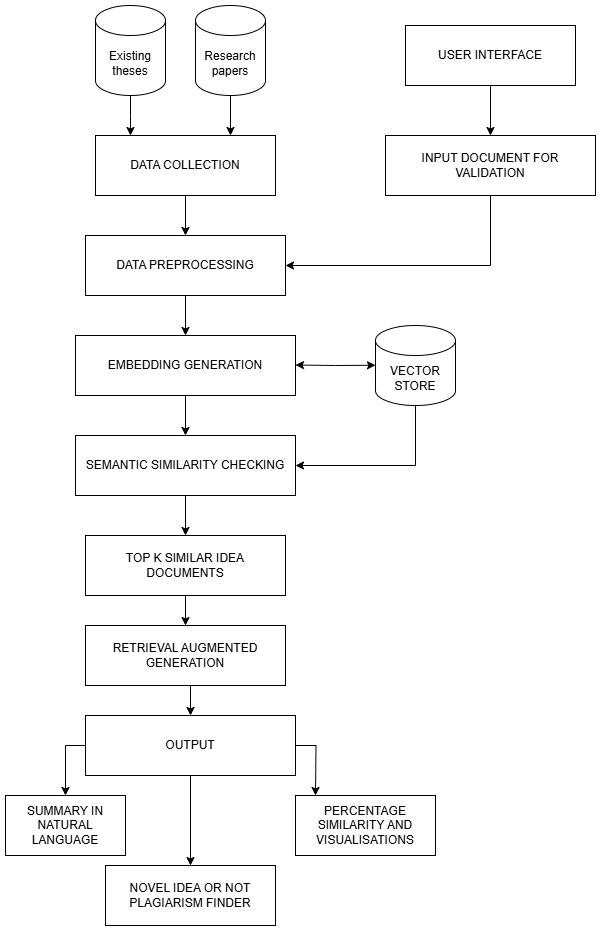

The diagram above was exported from draw.io. Its source (the exported page's mxGraphModel, read from the mxfile embedded in the PNG):
<mxGraphModel dx="1042" dy="565" grid="1" gridSize="10" guides="1" tooltips="1" connect="1" arrows="1" fold="1" page="1" pageScale="1" pageWidth="827" pageHeight="1169" math="0" shadow="0">
  <root>
    <mxCell id="WIyWlLk6GJQsqaUBKTNV-0" />
    <mxCell id="WIyWlLk6GJQsqaUBKTNV-1" parent="WIyWlLk6GJQsqaUBKTNV-0" />
    <mxCell id="Ovsgd2b5gnFbPPU3xYLJ-8" style="edgeStyle=orthogonalEdgeStyle;rounded=0;orthogonalLoop=1;jettySize=auto;html=1;exitX=0.5;exitY=1;exitDx=0;exitDy=0;exitPerimeter=0;entryX=0.75;entryY=0;entryDx=0;entryDy=0;" edge="1" parent="WIyWlLk6GJQsqaUBKTNV-1" source="Ovsgd2b5gnFbPPU3xYLJ-0" target="Ovsgd2b5gnFbPPU3xYLJ-2">
      <mxGeometry relative="1" as="geometry" />
    </mxCell>
    <mxCell id="Ovsgd2b5gnFbPPU3xYLJ-0" value="Research papers" style="shape=cylinder3;whiteSpace=wrap;html=1;boundedLbl=1;backgroundOutline=1;size=15;" vertex="1" parent="WIyWlLk6GJQsqaUBKTNV-1">
      <mxGeometry x="350" width="70" height="90" as="geometry" />
    </mxCell>
    <mxCell id="Ovsgd2b5gnFbPPU3xYLJ-1" value="Existing theses" style="shape=cylinder3;whiteSpace=wrap;html=1;boundedLbl=1;backgroundOutline=1;size=15;" vertex="1" parent="WIyWlLk6GJQsqaUBKTNV-1">
      <mxGeometry x="250" width="70" height="90" as="geometry" />
    </mxCell>
    <mxCell id="Ovsgd2b5gnFbPPU3xYLJ-10" value="" style="edgeStyle=orthogonalEdgeStyle;rounded=0;orthogonalLoop=1;jettySize=auto;html=1;" edge="1" parent="WIyWlLk6GJQsqaUBKTNV-1" source="Ovsgd2b5gnFbPPU3xYLJ-2" target="Ovsgd2b5gnFbPPU3xYLJ-9">
      <mxGeometry relative="1" as="geometry" />
    </mxCell>
    <mxCell id="Ovsgd2b5gnFbPPU3xYLJ-2" value="DATA COLLECTION" style="rounded=0;whiteSpace=wrap;html=1;" vertex="1" parent="WIyWlLk6GJQsqaUBKTNV-1">
      <mxGeometry x="250" y="130" width="180" height="60" as="geometry" />
    </mxCell>
    <mxCell id="Ovsgd2b5gnFbPPU3xYLJ-7" style="edgeStyle=orthogonalEdgeStyle;rounded=0;orthogonalLoop=1;jettySize=auto;html=1;exitX=0.5;exitY=1;exitDx=0;exitDy=0;exitPerimeter=0;" edge="1" parent="WIyWlLk6GJQsqaUBKTNV-1" source="Ovsgd2b5gnFbPPU3xYLJ-1">
      <mxGeometry relative="1" as="geometry">
        <mxPoint x="285" y="130" as="targetPoint" />
      </mxGeometry>
    </mxCell>
    <mxCell id="Ovsgd2b5gnFbPPU3xYLJ-12" value="" style="edgeStyle=orthogonalEdgeStyle;rounded=0;orthogonalLoop=1;jettySize=auto;html=1;" edge="1" parent="WIyWlLk6GJQsqaUBKTNV-1" source="Ovsgd2b5gnFbPPU3xYLJ-9" target="Ovsgd2b5gnFbPPU3xYLJ-11">
      <mxGeometry relative="1" as="geometry" />
    </mxCell>
    <mxCell id="Ovsgd2b5gnFbPPU3xYLJ-9" value="DATA PREPROCESSING" style="whiteSpace=wrap;html=1;rounded=0;" vertex="1" parent="WIyWlLk6GJQsqaUBKTNV-1">
      <mxGeometry x="240" y="230" width="200" height="60" as="geometry" />
    </mxCell>
    <mxCell id="Ovsgd2b5gnFbPPU3xYLJ-14" value="" style="edgeStyle=orthogonalEdgeStyle;rounded=0;orthogonalLoop=1;jettySize=auto;html=1;" edge="1" parent="WIyWlLk6GJQsqaUBKTNV-1" source="Ovsgd2b5gnFbPPU3xYLJ-11" target="Ovsgd2b5gnFbPPU3xYLJ-13">
      <mxGeometry relative="1" as="geometry" />
    </mxCell>
    <mxCell id="Ovsgd2b5gnFbPPU3xYLJ-11" value="EMBEDDING GENERATION" style="whiteSpace=wrap;html=1;rounded=0;" vertex="1" parent="WIyWlLk6GJQsqaUBKTNV-1">
      <mxGeometry x="230" y="330" width="220" height="60" as="geometry" />
    </mxCell>
    <mxCell id="Ovsgd2b5gnFbPPU3xYLJ-24" value="" style="edgeStyle=orthogonalEdgeStyle;rounded=0;orthogonalLoop=1;jettySize=auto;html=1;" edge="1" parent="WIyWlLk6GJQsqaUBKTNV-1" source="Ovsgd2b5gnFbPPU3xYLJ-13" target="Ovsgd2b5gnFbPPU3xYLJ-23">
      <mxGeometry relative="1" as="geometry" />
    </mxCell>
    <mxCell id="Ovsgd2b5gnFbPPU3xYLJ-13" value="SEMANTIC SIMILARITY CHECKING" style="whiteSpace=wrap;html=1;rounded=0;" vertex="1" parent="WIyWlLk6GJQsqaUBKTNV-1">
      <mxGeometry x="230" y="430" width="220" height="60" as="geometry" />
    </mxCell>
    <mxCell id="Ovsgd2b5gnFbPPU3xYLJ-17" value="" style="edgeStyle=orthogonalEdgeStyle;rounded=0;orthogonalLoop=1;jettySize=auto;html=1;" edge="1" parent="WIyWlLk6GJQsqaUBKTNV-1" source="Ovsgd2b5gnFbPPU3xYLJ-15" target="Ovsgd2b5gnFbPPU3xYLJ-16">
      <mxGeometry relative="1" as="geometry" />
    </mxCell>
    <mxCell id="Ovsgd2b5gnFbPPU3xYLJ-15" value="USER INTERFACE" style="rounded=0;whiteSpace=wrap;html=1;" vertex="1" parent="WIyWlLk6GJQsqaUBKTNV-1">
      <mxGeometry x="560" y="20" width="170" height="60" as="geometry" />
    </mxCell>
    <mxCell id="Ovsgd2b5gnFbPPU3xYLJ-18" style="edgeStyle=orthogonalEdgeStyle;rounded=0;orthogonalLoop=1;jettySize=auto;html=1;exitX=0.5;exitY=1;exitDx=0;exitDy=0;entryX=1;entryY=0.5;entryDx=0;entryDy=0;" edge="1" parent="WIyWlLk6GJQsqaUBKTNV-1" source="Ovsgd2b5gnFbPPU3xYLJ-16" target="Ovsgd2b5gnFbPPU3xYLJ-9">
      <mxGeometry relative="1" as="geometry" />
    </mxCell>
    <mxCell id="Ovsgd2b5gnFbPPU3xYLJ-16" value="INPUT DOCUMENT FOR VALIDATION" style="whiteSpace=wrap;html=1;rounded=0;" vertex="1" parent="WIyWlLk6GJQsqaUBKTNV-1">
      <mxGeometry x="540" y="130" width="210" height="60" as="geometry" />
    </mxCell>
    <mxCell id="Ovsgd2b5gnFbPPU3xYLJ-22" style="edgeStyle=orthogonalEdgeStyle;rounded=0;orthogonalLoop=1;jettySize=auto;html=1;exitX=0.5;exitY=1;exitDx=0;exitDy=0;exitPerimeter=0;entryX=1;entryY=0.5;entryDx=0;entryDy=0;" edge="1" parent="WIyWlLk6GJQsqaUBKTNV-1" source="Ovsgd2b5gnFbPPU3xYLJ-19" target="Ovsgd2b5gnFbPPU3xYLJ-13">
      <mxGeometry relative="1" as="geometry" />
    </mxCell>
    <mxCell id="Ovsgd2b5gnFbPPU3xYLJ-19" value="VECTOR STORE" style="shape=cylinder3;whiteSpace=wrap;html=1;boundedLbl=1;backgroundOutline=1;size=15;" vertex="1" parent="WIyWlLk6GJQsqaUBKTNV-1">
      <mxGeometry x="530" y="320" width="80" height="80" as="geometry" />
    </mxCell>
    <mxCell id="Ovsgd2b5gnFbPPU3xYLJ-21" value="" style="endArrow=classic;startArrow=classic;html=1;rounded=0;" edge="1" parent="WIyWlLk6GJQsqaUBKTNV-1">
      <mxGeometry width="50" height="50" relative="1" as="geometry">
        <mxPoint x="450" y="359.5" as="sourcePoint" />
        <mxPoint x="530" y="359.75" as="targetPoint" />
        <Array as="points">
          <mxPoint x="490" y="360" />
        </Array>
      </mxGeometry>
    </mxCell>
    <mxCell id="Ovsgd2b5gnFbPPU3xYLJ-26" value="" style="edgeStyle=orthogonalEdgeStyle;rounded=0;orthogonalLoop=1;jettySize=auto;html=1;" edge="1" parent="WIyWlLk6GJQsqaUBKTNV-1" source="Ovsgd2b5gnFbPPU3xYLJ-23" target="Ovsgd2b5gnFbPPU3xYLJ-25">
      <mxGeometry relative="1" as="geometry" />
    </mxCell>
    <mxCell id="Ovsgd2b5gnFbPPU3xYLJ-23" value="TOP K SIMILAR IDEA DOCUMENTS" style="whiteSpace=wrap;html=1;rounded=0;" vertex="1" parent="WIyWlLk6GJQsqaUBKTNV-1">
      <mxGeometry x="240" y="530" width="200" height="60" as="geometry" />
    </mxCell>
    <mxCell id="Ovsgd2b5gnFbPPU3xYLJ-28" style="edgeStyle=orthogonalEdgeStyle;rounded=0;orthogonalLoop=1;jettySize=auto;html=1;exitX=0.5;exitY=1;exitDx=0;exitDy=0;entryX=0.5;entryY=0;entryDx=0;entryDy=0;" edge="1" parent="WIyWlLk6GJQsqaUBKTNV-1" source="Ovsgd2b5gnFbPPU3xYLJ-25" target="Ovsgd2b5gnFbPPU3xYLJ-27">
      <mxGeometry relative="1" as="geometry" />
    </mxCell>
    <mxCell id="Ovsgd2b5gnFbPPU3xYLJ-25" value="RETRIEVAL AUGMENTED GENERATION" style="whiteSpace=wrap;html=1;rounded=0;" vertex="1" parent="WIyWlLk6GJQsqaUBKTNV-1">
      <mxGeometry x="240" y="620" width="200" height="60" as="geometry" />
    </mxCell>
    <mxCell id="Ovsgd2b5gnFbPPU3xYLJ-31" style="edgeStyle=orthogonalEdgeStyle;rounded=0;orthogonalLoop=1;jettySize=auto;html=1;exitX=0;exitY=0.5;exitDx=0;exitDy=0;" edge="1" parent="WIyWlLk6GJQsqaUBKTNV-1" source="Ovsgd2b5gnFbPPU3xYLJ-27">
      <mxGeometry relative="1" as="geometry">
        <mxPoint x="220" y="790" as="targetPoint" />
      </mxGeometry>
    </mxCell>
    <mxCell id="Ovsgd2b5gnFbPPU3xYLJ-32" style="edgeStyle=orthogonalEdgeStyle;rounded=0;orthogonalLoop=1;jettySize=auto;html=1;exitX=1;exitY=0.5;exitDx=0;exitDy=0;" edge="1" parent="WIyWlLk6GJQsqaUBKTNV-1" source="Ovsgd2b5gnFbPPU3xYLJ-27">
      <mxGeometry relative="1" as="geometry">
        <mxPoint x="470" y="790" as="targetPoint" />
      </mxGeometry>
    </mxCell>
    <mxCell id="Ovsgd2b5gnFbPPU3xYLJ-34" style="edgeStyle=orthogonalEdgeStyle;rounded=0;orthogonalLoop=1;jettySize=auto;html=1;exitX=0.5;exitY=1;exitDx=0;exitDy=0;" edge="1" parent="WIyWlLk6GJQsqaUBKTNV-1" source="Ovsgd2b5gnFbPPU3xYLJ-27" target="Ovsgd2b5gnFbPPU3xYLJ-35">
      <mxGeometry relative="1" as="geometry">
        <mxPoint x="345" y="870" as="targetPoint" />
      </mxGeometry>
    </mxCell>
    <mxCell id="Ovsgd2b5gnFbPPU3xYLJ-27" value="OUTPUT" style="rounded=0;whiteSpace=wrap;html=1;" vertex="1" parent="WIyWlLk6GJQsqaUBKTNV-1">
      <mxGeometry x="240" y="710" width="210" height="60" as="geometry" />
    </mxCell>
    <mxCell id="Ovsgd2b5gnFbPPU3xYLJ-33" value="SUMMARY IN NATURAL LANGUAGE" style="rounded=0;whiteSpace=wrap;html=1;" vertex="1" parent="WIyWlLk6GJQsqaUBKTNV-1">
      <mxGeometry x="160" y="790" width="120" height="60" as="geometry" />
    </mxCell>
    <mxCell id="Ovsgd2b5gnFbPPU3xYLJ-35" value="NOVEL IDEA OR NOT&lt;br&gt;PLAGIARISM FINDER" style="rounded=0;whiteSpace=wrap;html=1;" vertex="1" parent="WIyWlLk6GJQsqaUBKTNV-1">
      <mxGeometry x="260" y="860" width="170" height="60" as="geometry" />
    </mxCell>
    <mxCell id="Ovsgd2b5gnFbPPU3xYLJ-36" value="PERCENTAGE SIMILARITY AND VISUALISATIONS" style="rounded=0;whiteSpace=wrap;html=1;" vertex="1" parent="WIyWlLk6GJQsqaUBKTNV-1">
      <mxGeometry x="450" y="790" width="140" height="60" as="geometry" />
    </mxCell>
  </root>
</mxGraphModel>